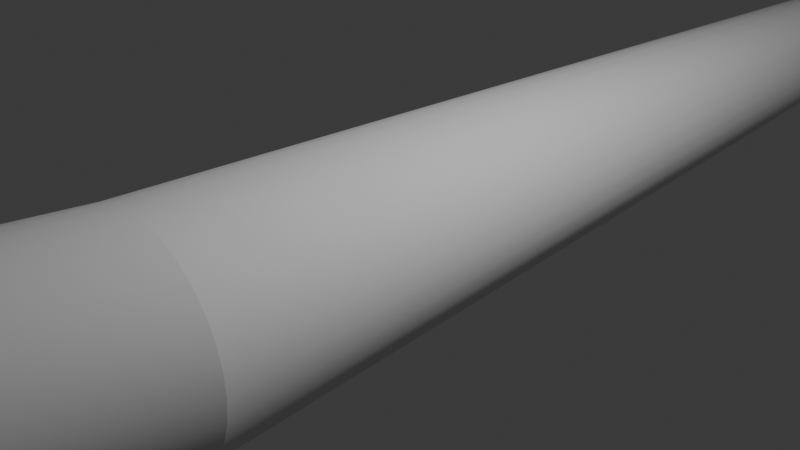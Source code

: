# Source: Stick.blend  (saved by Blender 4.5.88; exported with 4.5.12 LTS)
import bpy
from mathutils import Matrix  # noqa: F401  (used for matrix-valued properties, if any)

bpy.ops.wm.read_factory_settings(use_empty=True)
scene = bpy.context.scene
scene.name = 'Scene'

# ---- collections
col_collection = bpy.data.collections.new('Collection'); scene.collection.children.link(col_collection)

# ---- node groups
ng_smooth_by_angle = bpy.data.node_groups.new('Smooth by Angle', 'GeometryNodeTree')
_s = ng_smooth_by_angle.interface.new_socket(name='Mesh', in_out='OUTPUT', socket_type='NodeSocketGeometry')
_s = ng_smooth_by_angle.interface.new_socket(name='Mesh', in_out='INPUT', socket_type='NodeSocketGeometry')
_s = ng_smooth_by_angle.interface.new_socket(name='Angle', in_out='INPUT', socket_type='NodeSocketFloat')
_s.subtype = 'ANGLE'
_s.default_value = 0.5236
_s.min_value = 0.0
_s.max_value = 3.142
_s.description = 'Maximum face angle for smooth edges'
_s = ng_smooth_by_angle.interface.new_socket(name='Ignore Sharpness', in_out='INPUT', socket_type='NodeSocketBool')
_s.force_non_field = True
ng_smooth_by_angle.description = 'Set the sharpness of mesh edges based on the angle between the neighboring faces'
ng_smooth_by_angle.is_modifier = True
_N = ng_smooth_by_angle.nodes; _L = ng_smooth_by_angle.links
n0 = _N.new('GeometryNodeSetShadeSmooth'); n0.name = 'Set Shade Smooth'; n0.location = (120, -80)
n0.domain = 'EDGE'
n1 = _N.new('GeometryNodeSetShadeSmooth'); n1.name = 'Set Shade Smooth.001'; n1.location = (300, -80)
n2 = _N.new('NodeGroupOutput'); n2.name = 'Group Output'; n2.location = (480, -80)
n3 = _N.new('GeometryNodeInputMeshEdgeAngle'); n3.name = 'Edge Angle'; n3.location = (-440, -240)
n4 = _N.new('NodeGroupInput'); n4.name = 'Group Input'; n4.location = (-80, -80)
n5 = _N.new('GeometryNodeInputEdgeSmooth'); n5.name = 'Is Edge Smooth'; n5.location = (-260, -120)
n6 = _N.new('GeometryNodeInputShadeSmooth'); n6.name = 'Is Shade Smooth'; n6.location = (-440, -397)
n7 = _N.new('FunctionNodeCompare'); n7.name = 'Compare'; n7.location = (-260, -260)
n7.operation = 'LESS_EQUAL'
n7.inputs[6].default_value = (0.0, 0.0, 0.0, 0.0)
n7.inputs[7].default_value = (0.0, 0.0, 0.0, 0.0)
n8 = _N.new('FunctionNodeBooleanMath'); n8.name = 'Boolean Math.001'; n8.location = (-80, -260)
n9 = _N.new('NodeGroupInput'); n9.name = 'Group Input.001'; n9.location = (-440, -329)
n10 = _N.new('NodeGroupInput'); n10.name = 'Group Input.002'; n10.location = (-259, -189)
n11 = _N.new('FunctionNodeBooleanMath'); n11.name = 'Boolean Math'; n11.location = (-80, -149)
n11.operation = 'OR'
n12 = _N.new('FunctionNodeBooleanMath'); n12.name = 'Boolean Math.002'; n12.location = (-260, -380)
n12.operation = 'OR'
n13 = _N.new('NodeGroupInput'); n13.name = 'Group Input.003'; n13.location = (-440, -460)
_L.new(n3.outputs[0], n7.inputs[0])
_L.new(n1.outputs[0], n2.inputs[0])
_L.new(n9.outputs[1], n7.inputs[1])
_L.new(n7.outputs[0], n8.inputs[0])
_L.new(n4.outputs[0], n0.inputs[0])
_L.new(n0.outputs[0], n1.inputs[0])
_L.new(n8.outputs[0], n0.inputs[2])
_L.new(n10.outputs[2], n11.inputs[1])
_L.new(n5.outputs[0], n11.inputs[0])
_L.new(n11.outputs[0], n0.inputs[1])
_L.new(n13.outputs[2], n12.inputs[1])
_L.new(n6.outputs[0], n12.inputs[0])
_L.new(n12.outputs[0], n8.inputs[1])
n2.is_active_output = True

# ---- world
world_world = bpy.data.worlds.new('World'); scene.world = world_world
world_world.use_nodes = True; world_world.node_tree.nodes.clear()
_N = world_world.node_tree.nodes; _L = world_world.node_tree.links
n0 = _N.new('ShaderNodeOutputWorld'); n0.name = 'World Output'; n0.location = (200, 100)
n1 = _N.new('ShaderNodeBackground'); n1.name = 'Background'; n1.location = (-200, 100)
n1.inputs[0].default_value = (0.05088, 0.05088, 0.05088, 1.0)
_L.new(n1.outputs[0], n0.inputs[0])
n0.is_active_output = True
world_world.color = (0.05088, 0.05088, 0.05088)
world_world.sun_shadow_jitter_overblur = 0.0

# ---- cameras
cam_camera = bpy.data.cameras.new('Camera')
cam_camera.clip_end = 100.0
cam_camera.ortho_scale = 7.314

# ---- lights
light_light = bpy.data.lights.new('Light', 'POINT')
light_light.energy = 1000.0
light_light.shadow_soft_size = 0.1

# ---- meshes
me_cylinder = bpy.data.meshes.new('Cylinder')
me_cylinder.from_pydata([(2.742, 1.25, -6.227), (-0.2194, 4.201, 4.965), (2.983, 1.226, -6.227), (0.4934, 4.13, 4.965), (3.214, 1.156, -6.227), (1.179, 3.922, 4.965), (3.428, 1.042, -6.227), (1.811, 3.585, 4.965), (3.615, 0.8881, -6.227), (2.364, 3.13, 4.965), (3.769, 0.7009, -6.227), (2.819, 2.577, 4.965), (3.883, 0.4873, -6.227), (3.156, 1.945, 4.965), (3.953, 0.2556, -6.227), (3.364, 1.26, 4.965), (3.977, 0.0146, -6.227), (3.434, 0.5469, 4.965), (3.953, -0.2264, -6.227), (3.364, -0.166, 4.965), (3.883, -0.4581, -6.227), (3.156, -0.8514, 4.965), (3.769, -0.6717, -6.227), (2.819, -1.483, 4.965), (3.615, -0.8589, -6.227), (2.364, -2.037, 4.965), (3.428, -1.013, -6.227), (1.811, -2.491, 4.965), (3.214, -1.127, -6.227), (1.179, -2.829, 4.965), (2.983, -1.197, -6.227), (0.4934, -3.037, 4.965), (2.742, -1.221, -6.227), (-0.2194, -3.107, 4.965), (2.501, -1.197, -6.227), (-0.9322, -3.037, 4.965), (2.269, -1.127, -6.227), (-1.618, -2.829, 4.965), (2.055, -1.013, -6.227), (-2.249, -2.491, 4.965), (1.868, -0.8589, -6.227), (-2.803, -2.037, 4.965), (1.714, -0.6717, -6.227), (-3.257, -1.483, 4.965), (1.6, -0.4581, -6.227), (-3.595, -0.8514, 4.965), (1.53, -0.2264, -6.227), (-3.803, -0.166, 4.965), (1.506, 0.0146, -6.227), (-3.873, 0.5469, 4.965), (1.53, 0.2556, -6.227), (-3.803, 1.26, 4.965), (1.6, 0.4873, -6.227), (-3.595, 1.945, 4.965), (1.714, 0.7009, -6.227), (-3.257, 2.577, 4.965), (1.868, 0.8881, -6.227), (-2.803, 3.13, 4.965), (2.055, 1.042, -6.227), (-2.249, 3.585, 4.965), (2.269, 1.156, -6.227), (-1.618, 3.922, 4.965), (2.501, 1.226, -6.227), (-0.9322, 4.13, 4.965), (-0.1819, 4.728, 3.013), (0.7993, 4.779, 3.002), (4.062, 1.517, 3.002), (3.97, 0.5755, 3.013), (3.853, -0.2632, 3.015), (3.617, -1.042, 3.015), (3.233, -1.76, 3.015), (2.717, -2.389, 3.015), (2.087, -2.906, 3.015), (1.37, -3.289, 3.015), (0.5907, -3.526, 3.015), (-0.2194, -3.605, 3.015), (-1.029, -3.526, 3.015), (-1.808, -3.289, 3.015), (-2.526, -2.906, 3.015), (-3.155, -2.389, 3.015), (-3.672, -1.76, 3.015), (-4.055, -1.042, 3.015), (-4.292, -0.2632, 3.015), (-4.372, 0.5469, 3.015), (-4.292, 1.357, 3.015), (-4.055, 2.136, 3.015), (-3.672, 2.854, 3.015), (-3.155, 3.483, 3.015), (-2.526, 3.999, 3.015), (-1.808, 4.383, 3.015), (-1.029, 4.619, 3.015), (-0.1819, 4.728, 3.261), (0.7993, 4.779, 3.25), (4.062, 1.517, 3.25), (3.97, 0.5755, 3.261), (3.853, -0.2632, 3.263), (3.617, -1.042, 3.263), (3.233, -1.76, 3.263), (2.717, -2.389, 3.263), (2.087, -2.906, 3.263), (1.37, -3.289, 3.263), (0.5907, -3.526, 3.263), (-0.2194, -3.605, 3.263), (-1.029, -3.526, 3.263), (-1.808, -3.289, 3.263), (-2.526, -2.906, 3.263), (-3.155, -2.389, 3.263), (-3.672, -1.76, 3.263), (-4.055, -1.042, 3.263), (-4.292, -0.2632, 3.263), (-4.372, 0.5469, 3.263), (-4.292, 1.357, 3.263), (-4.055, 2.136, 3.263), (-3.672, 2.854, 3.263), (-3.155, 3.483, 3.263), (-2.526, 3.999, 3.263), (-1.808, 4.383, 3.263), (-1.029, 4.619, 3.263), (-2.405, 3.222, 2.03), (-1.664, 2.998, 2.03), (-0.9822, 2.633, 2.03), (-0.3842, 2.143, 2.03), (0.1065, 1.545, 2.03), (0.4712, 0.8624, 2.03), (0.6957, 0.1221, 2.03), (0.7715, -0.6477, 2.03), (0.6957, -1.417, 2.03), (0.4712, -2.158, 2.03), (0.1065, -2.84, 2.03), (-0.3842, -3.438, 2.03), (-0.9822, -3.929, 2.03), (-1.664, -4.293, 2.03), (-2.405, -4.518, 2.03), (-3.174, -4.594, 2.03), (-3.944, -4.518, 2.03), (-4.684, -4.293, 2.03), (-5.367, -3.929, 2.03), (-5.965, -3.438, 2.03), (-6.455, -2.84, 2.03), (-6.82, -2.158, 2.03), (-7.045, -1.417, 2.03), (-7.12, -0.6477, 2.03), (-7.045, 0.1221, 2.03), (-6.82, 0.8624, 2.03), (-6.455, 1.545, 2.03), (-5.965, 2.143, 2.03), (-5.367, 2.633, 2.03), (-4.684, 2.998, 2.03), (-3.944, 3.222, 2.03), (-3.174, 3.298, 2.03), (0.5101, 3.114, 0.7399), (1.207, 2.903, 0.7399), (1.848, 2.56, 0.7399), (2.411, 2.098, 0.7399), (2.873, 1.536, 0.7399), (3.216, 0.8939, 0.7399), (3.427, 0.1975, 0.7399), (3.498, -0.5268, 0.7399), (3.427, -1.251, 0.7399), (3.216, -1.947, 0.7399), (2.873, -2.589, 0.7399), (2.411, -3.152, 0.7399), (1.848, -3.614, 0.7399), (1.207, -3.957, 0.7399), (0.5101, -4.168, 0.7399), (-0.2141, -4.239, 0.7399), (-0.9384, -4.168, 0.7399), (-1.635, -3.957, 0.7399), (-2.277, -3.614, 0.7399), (-2.839, -3.152, 0.7399), (-3.301, -2.589, 0.7399), (-3.644, -1.947, 0.7399), (-3.855, -1.251, 0.7399), (-3.927, -0.5268, 0.7399), (-3.855, 0.1975, 0.7399), (-3.644, 0.8939, 0.7399), (-3.301, 1.536, 0.7399), (-2.839, 2.098, 0.7399), (-2.277, 2.56, 0.7399), (-1.635, 2.903, 0.7399), (-0.9384, 3.114, 0.7399), (-0.2141, 3.186, 0.7399), (-0.1069, 1.917, -2.341), (0.2628, 1.805, -2.341), (0.6036, 1.622, -2.341), (0.9023, 1.377, -2.341), (1.147, 1.079, -2.341), (1.33, 0.7379, -2.341), (1.442, 0.3681, -2.341), (1.48, -0.01637, -2.341), (1.442, -0.4009, -2.341), (1.33, -0.7706, -2.341), (1.147, -1.111, -2.341), (0.9023, -1.41, -2.341), (0.6036, -1.655, -2.341), (0.2628, -1.837, -2.341), (-0.1069, -1.949, -2.341), (-0.4914, -1.987, -2.341), (-0.8759, -1.949, -2.341), (-1.246, -1.837, -2.341), (-1.586, -1.655, -2.341), (-1.885, -1.41, -2.341), (-2.13, -1.111, -2.341), (-2.312, -0.7706, -2.341), (-2.425, -0.4009, -2.341), (-2.462, -0.01637, -2.341), (-2.425, 0.3681, -2.341), (-2.312, 0.7379, -2.341), (-2.13, 1.079, -2.341), (-1.885, 1.377, -2.341), (-1.586, 1.622, -2.341), (-1.246, 1.805, -2.341), (-0.8759, 1.917, -2.341), (-0.4914, 1.955, -2.341), (2.034, 0.1454, -4.502), (2.33, 0.05581, -4.502), (2.602, -0.08968, -4.502), (2.841, -0.2855, -4.502), (3.036, -0.5241, -4.502), (3.182, -0.7963, -4.502), (3.271, -1.092, -4.502), (3.302, -1.399, -4.502), (3.271, -1.706, -4.502), (3.182, -2.001, -4.502), (3.036, -2.273, -4.502), (2.841, -2.512, -4.502), (2.602, -2.708, -4.502), (2.33, -2.853, -4.502), (2.034, -2.943, -4.502), (1.727, -2.973, -4.502), (1.42, -2.943, -4.502), (1.125, -2.853, -4.502), (0.8526, -2.708, -4.502), (0.614, -2.512, -4.502), (0.4182, -2.273, -4.502), (0.2727, -2.001, -4.502), (0.1831, -1.706, -4.502), (0.1529, -1.399, -4.502), (0.1831, -1.092, -4.502), (0.2727, -0.7963, -4.502), (0.4182, -0.5241, -4.502), (0.614, -0.2855, -4.502), (0.8526, -0.08968, -4.502), (1.125, 0.05581, -4.502), (1.42, 0.1454, -4.502), (1.727, 0.1757, -4.502), (1.688, 4.627, 3.243), (1.688, 4.627, 2.996), (3.935, 2.38, 3.243), (3.935, 2.38, 2.996), (3.551, 3.097, 2.996), (3.035, 3.727, 2.996), (2.406, 4.243, 2.996), (3.551, 3.097, 3.243), (3.035, 3.727, 3.243), (2.406, 4.243, 3.243), (-1.182, 4.243, 2.694), (-0.3855, 4.164, 2.694), (0.3808, 3.932, 2.694), (1.082, 3.402, 2.593), (1.62, 2.96, 2.593), (1.996, 2.499, 2.595), (2.592, 1.721, 2.694), (2.824, 0.9545, 2.694), (2.903, 0.1576, 2.694), (2.824, -0.6394, 2.694), (2.592, -1.406, 2.694), (2.214, -2.112, 2.694), (1.706, -2.731, 2.694), (1.087, -3.239, 2.694), (0.3808, -3.616, 2.694), (-0.3855, -3.849, 2.694), (-1.182, -3.927, 2.694), (-1.979, -3.849, 2.694), (-2.746, -3.616, 2.694), (-3.452, -3.239, 2.694), (-4.071, -2.731, 2.694), (-4.579, -2.112, 2.694), (-4.956, -1.406, 2.694), (-5.189, -0.6394, 2.694), (-5.267, 0.1576, 2.694), (-5.189, 0.9545, 2.694), (-4.956, 1.721, 2.694), (-4.579, 2.427, 2.694), (-4.071, 3.046, 2.694), (-3.452, 3.554, 2.694), (-2.746, 3.932, 2.694), (-1.979, 4.164, 2.694), (-1.192, 3.788, 2.429), (-0.4357, 3.559, 2.429), (0.5397, 3.161, 2.418), (0.983, 2.797, 2.417), (1.424, 2.259, 2.415), (1.745, 1.378, 2.429), (1.974, 0.6222, 2.429), (2.052, -0.1639, 2.429), (1.974, -0.95, 2.429), (1.745, -1.706, 2.429), (1.373, -2.403, 2.429), (0.8715, -3.013, 2.429), (0.2609, -3.514, 2.429), (-0.4357, -3.887, 2.429), (-1.192, -4.116, 2.429), (-1.978, -4.193, 2.429), (-2.764, -4.116, 2.429), (-3.52, -3.887, 2.429), (-4.216, -3.514, 2.429), (-4.827, -3.013, 2.429), (-5.328, -2.403, 2.429), (-5.7, -1.706, 2.429), (-5.93, -0.95, 2.429), (-6.007, -0.1639, 2.429), (-5.93, 0.6222, 2.429), (-5.7, 1.378, 2.429), (-5.328, 2.075, 2.429), (-4.827, 2.685, 2.429), (-4.216, 3.186, 2.429), (-3.52, 3.559, 2.429), (-2.764, 3.788, 2.429), (-1.978, 3.866, 2.429), (1.087, 3.554, 2.694), (1.706, 3.046, 2.694), (2.214, 2.427, 2.694), (0.2609, 3.186, 2.429), (1.373, 2.075, 2.429), (0.8715, 2.685, 2.429), (8.28, 7.067, 1.768), (8.028, 6.877, 1.699), (8.116, 7.322, 1.754), (8.28, 6.755, 1.749), (8.035, 7.1, 1.719), (8.192, 6.526, 1.715)], [], [(91, 1, 3, 92), (92, 3, 5, 246), (246, 5, 7, 255), (255, 7, 9, 254), (254, 9, 11, 253), (253, 11, 13, 248), (248, 13, 15, 93), (93, 15, 17, 94), (94, 17, 19, 95), (95, 19, 21, 96), (96, 21, 23, 97), (97, 23, 25, 98), (98, 25, 27, 99), (99, 27, 29, 100), (100, 29, 31, 101), (101, 31, 33, 102), (102, 33, 35, 103), (103, 35, 37, 104), (104, 37, 39, 105), (105, 39, 41, 106), (106, 41, 43, 107), (107, 43, 45, 108), (108, 45, 47, 109), (109, 47, 49, 110), (110, 49, 51, 111), (111, 51, 53, 112), (112, 53, 55, 113), (113, 55, 57, 114), (114, 57, 59, 115), (115, 59, 61, 116), (3, 1, 63, 61, 59, 57, 55, 53, 51, 49, 47, 45, 43, 41, 39, 37, 35, 33, 31, 29, 27, 25, 23, 21, 19, 17, 15, 13, 11, 9, 7, 5), (116, 61, 63, 117), (117, 63, 1, 91), (0, 2, 4, 6, 8, 10, 12, 14, 16, 18, 20, 22, 24, 26, 28, 30, 32, 34, 36, 38, 40, 42, 44, 46, 48, 50, 52, 54, 56, 58, 60, 62), (287, 90, 64, 256), (286, 89, 90, 287), (285, 88, 89, 286), (284, 87, 88, 285), (283, 86, 87, 284), (282, 85, 86, 283), (281, 84, 85, 282), (280, 83, 84, 281), (279, 82, 83, 280), (278, 81, 82, 279), (277, 80, 81, 278), (276, 79, 80, 277), (275, 78, 79, 276), (274, 77, 78, 275), (273, 76, 77, 274), (272, 75, 76, 273), (271, 74, 75, 272), (270, 73, 74, 271), (269, 72, 73, 270), (268, 71, 72, 269), (267, 70, 71, 268), (266, 69, 70, 267), (265, 68, 69, 266), (264, 67, 68, 265), (263, 66, 67, 264), (262, 249, 66, 263), (322, 250, 249, 262), (321, 251, 250, 322), (320, 252, 251, 321), (258, 247, 252, 320), (257, 65, 247, 258), (256, 64, 65, 257), (90, 117, 91, 64), (89, 116, 117, 90), (88, 115, 116, 89), (87, 114, 115, 88), (86, 113, 114, 87), (85, 112, 113, 86), (84, 111, 112, 85), (83, 110, 111, 84), (82, 109, 110, 83), (81, 108, 109, 82), (80, 107, 108, 81), (79, 106, 107, 80), (78, 105, 106, 79), (77, 104, 105, 78), (76, 103, 104, 77), (75, 102, 103, 76), (74, 101, 102, 75), (73, 100, 101, 74), (72, 99, 100, 73), (71, 98, 99, 72), (70, 97, 98, 71), (69, 96, 97, 70), (68, 95, 96, 69), (67, 94, 95, 68), (66, 93, 94, 67), (249, 248, 93, 66), (65, 92, 246, 247), (64, 91, 92, 65), (181, 149, 118, 150), (150, 118, 119, 151), (151, 119, 120, 152), (152, 120, 121, 153), (153, 121, 122, 154), (154, 122, 123, 155), (155, 123, 124, 156), (156, 124, 125, 157), (157, 125, 126, 158), (158, 126, 127, 159), (159, 127, 128, 160), (160, 128, 129, 161), (161, 129, 130, 162), (162, 130, 131, 163), (163, 131, 132, 164), (164, 132, 133, 165), (165, 133, 134, 166), (166, 134, 135, 167), (167, 135, 136, 168), (168, 136, 137, 169), (169, 137, 138, 170), (170, 138, 139, 171), (171, 139, 140, 172), (172, 140, 141, 173), (173, 141, 142, 174), (174, 142, 143, 175), (175, 143, 144, 176), (176, 144, 145, 177), (177, 145, 146, 178), (178, 146, 147, 179), (179, 147, 148, 180), (180, 148, 149, 181), (212, 180, 181, 213), (211, 179, 180, 212), (210, 178, 179, 211), (209, 177, 178, 210), (208, 176, 177, 209), (207, 175, 176, 208), (206, 174, 175, 207), (205, 173, 174, 206), (204, 172, 173, 205), (203, 171, 172, 204), (202, 170, 171, 203), (201, 169, 170, 202), (200, 168, 169, 201), (199, 167, 168, 200), (198, 166, 167, 199), (197, 165, 166, 198), (196, 164, 165, 197), (195, 163, 164, 196), (194, 162, 163, 195), (193, 161, 162, 194), (192, 160, 161, 193), (191, 159, 160, 192), (190, 158, 159, 191), (189, 157, 158, 190), (188, 156, 157, 189), (187, 155, 156, 188), (186, 154, 155, 187), (185, 153, 154, 186), (184, 152, 153, 185), (183, 151, 152, 184), (182, 150, 151, 183), (213, 181, 150, 182), (245, 213, 182, 214), (214, 182, 183, 215), (215, 183, 184, 216), (216, 184, 185, 217), (217, 185, 186, 218), (218, 186, 187, 219), (219, 187, 188, 220), (220, 188, 189, 221), (221, 189, 190, 222), (222, 190, 191, 223), (223, 191, 192, 224), (224, 192, 193, 225), (225, 193, 194, 226), (226, 194, 195, 227), (227, 195, 196, 228), (228, 196, 197, 229), (229, 197, 198, 230), (230, 198, 199, 231), (231, 199, 200, 232), (232, 200, 201, 233), (233, 201, 202, 234), (234, 202, 203, 235), (235, 203, 204, 236), (236, 204, 205, 237), (237, 205, 206, 238), (238, 206, 207, 239), (239, 207, 208, 240), (240, 208, 209, 241), (241, 209, 210, 242), (242, 210, 211, 243), (243, 211, 212, 244), (244, 212, 213, 245), (62, 244, 245, 0), (60, 243, 244, 62), (58, 242, 243, 60), (56, 241, 242, 58), (54, 240, 241, 56), (52, 239, 240, 54), (50, 238, 239, 52), (48, 237, 238, 50), (46, 236, 237, 48), (44, 235, 236, 46), (42, 234, 235, 44), (40, 233, 234, 42), (38, 232, 233, 40), (36, 231, 232, 38), (34, 230, 231, 36), (32, 229, 230, 34), (30, 228, 229, 32), (28, 227, 228, 30), (26, 226, 227, 28), (24, 225, 226, 26), (22, 224, 225, 24), (20, 223, 224, 22), (18, 222, 223, 20), (16, 221, 222, 18), (14, 220, 221, 16), (12, 219, 220, 14), (10, 218, 219, 12), (8, 217, 218, 10), (6, 216, 217, 8), (4, 215, 216, 6), (2, 214, 215, 4), (0, 245, 214, 2), (246, 255, 252, 247), (319, 256, 257, 288), (288, 257, 258, 289), (289, 258, 320, 323), (290, 259, 328, 330), (292, 291, 327, 331), (324, 322, 262, 293), (293, 262, 263, 294), (294, 263, 264, 295), (295, 264, 265, 296), (296, 265, 266, 297), (297, 266, 267, 298), (298, 267, 268, 299), (299, 268, 269, 300), (300, 269, 270, 301), (301, 270, 271, 302), (302, 271, 272, 303), (303, 272, 273, 304), (304, 273, 274, 305), (305, 274, 275, 306), (306, 275, 276, 307), (307, 276, 277, 308), (308, 277, 278, 309), (309, 278, 279, 310), (310, 279, 280, 311), (311, 280, 281, 312), (312, 281, 282, 313), (313, 282, 283, 314), (314, 283, 284, 315), (315, 284, 285, 316), (316, 285, 286, 317), (317, 286, 287, 318), (318, 287, 256, 319), (148, 318, 319, 149), (147, 317, 318, 148), (146, 316, 317, 147), (145, 315, 316, 146), (144, 314, 315, 145), (143, 313, 314, 144), (142, 312, 313, 143), (141, 311, 312, 142), (140, 310, 311, 141), (139, 309, 310, 140), (138, 308, 309, 139), (137, 307, 308, 138), (136, 306, 307, 137), (135, 305, 306, 136), (134, 304, 305, 135), (133, 303, 304, 134), (132, 302, 303, 133), (131, 301, 302, 132), (130, 300, 301, 131), (129, 299, 300, 130), (128, 298, 299, 129), (127, 297, 298, 128), (126, 296, 297, 127), (125, 295, 296, 126), (124, 294, 295, 125), (123, 293, 294, 124), (122, 324, 293, 123), (121, 325, 324, 122), (120, 323, 325, 121), (119, 289, 323, 120), (118, 288, 289, 119), (149, 319, 288, 118), (260, 259, 320, 321), (261, 260, 321, 322), (259, 290, 323, 320), (292, 261, 322, 324), (291, 292, 324, 325), (290, 291, 325, 323), (330, 328, 326, 327), (327, 326, 329, 331), (259, 260, 326, 328), (291, 290, 330, 327), (261, 292, 331, 329), (260, 261, 329, 326), (251, 252, 255, 254), (250, 251, 254, 253), (248, 249, 250, 253)])
me_cylinder.polygons.foreach_set('use_smooth', [True] * 302)
_uv = me_cylinder.uv_layers.new(name='UVMap')
_uv.uv.foreach_set('vector', [1.0, 0.8975, 1.0, 1.0, 0.9688, 1.0, 0.9688, 0.8975, 0.9688, 0.8975, 0.9688, 1.0, 0.9375, 1.0, 0.9375, 0.8975, 0.9375, 0.8975, 0.9375, 1.0, 0.9062, 1.0, 0.9062, 0.8975, 0.9062, 0.8975, 0.9062, 1.0, 0.875, 1.0, 0.875, 0.8975, 0.875, 0.8975, 0.875, 1.0, 0.8438, 1.0, 0.8438, 0.8975, 0.8438, 0.8975, 0.8438, 1.0, 0.8125, 1.0, 0.8125, 0.8975, 0.8125, 0.8975, 0.8125, 1.0, 0.7812, 1.0, 0.7812, 0.8975, 0.7812, 0.8975, 0.7812, 1.0, 0.75, 1.0, 0.75, 0.8975, 0.75, 0.8975, 0.75, 1.0, 0.7188, 1.0, 0.7188, 0.8975, 0.7188, 0.8975, 0.7188, 1.0, 0.6875, 1.0, 0.6875, 0.8975, 0.6875, 0.8975, 0.6875, 1.0, 0.6562, 1.0, 0.6562, 0.8975, 0.6562, 0.8975, 0.6562, 1.0, 0.625, 1.0, 0.625, 0.8975, 0.625, 0.8975, 0.625, 1.0, 0.5938, 1.0, 0.5938, 0.8975, 0.5938, 0.8975, 0.5938, 1.0, 0.5625, 1.0, 0.5625, 0.8975, 0.5625, 0.8975, 0.5625, 1.0, 0.5312, 1.0, 0.5312, 0.8975, 0.5312, 0.8975, 0.5312, 1.0, 0.5, 1.0, 0.5, 0.8975, 0.5, 0.8975, 0.5, 1.0, 0.4688, 1.0, 0.4688, 0.8975, 0.4688, 0.8975, 0.4688, 1.0, 0.4375, 1.0, 0.4375, 0.8975, 0.4375, 0.8975, 0.4375, 1.0, 0.4062, 1.0, 0.4062, 0.8975, 0.4062, 0.8975, 0.4062, 1.0, 0.375, 1.0, 0.375, 0.8975, 0.375, 0.8975, 0.375, 1.0, 0.3438, 1.0, 0.3438, 0.8975, 0.3438, 0.8975, 0.3438, 1.0, 0.3125, 1.0, 0.3125, 0.8975, 0.3125, 0.8975, 0.3125, 1.0, 0.2812, 1.0, 0.2812, 0.8975, 0.2812, 0.8975, 0.2812, 1.0, 0.25, 1.0, 0.25, 0.8975, 0.25, 0.8975, 0.25, 1.0, 0.2188, 1.0, 0.2188, 0.8975, 0.2188, 0.8975, 0.2188, 1.0, 0.1875, 1.0, 0.1875, 0.8975, 0.1875, 0.8975, 0.1875, 1.0, 0.1562, 1.0, 0.1562, 0.8975, 0.1562, 0.8975, 0.1562, 1.0, 0.125, 1.0, 0.125, 0.8975, 0.125, 0.8975, 0.125, 1.0, 0.09375, 1.0, 0.09375, 0.8975, 0.09375, 0.8975, 0.09375, 1.0, 0.0625, 1.0, 0.0625, 0.8975, 0.2968, 0.4854, 0.25, 0.49, 0.2032, 0.4854, 0.1582, 0.4717, 0.1167, 0.4496, 0.08029, 0.4197, 0.05045, 0.3833, 0.02827, 0.3418, 0.01461, 0.2968, 0.01, 0.25, 0.01461, 0.2032, 0.02827, 0.1582, 0.05045, 0.1167, 0.08029, 0.08029, 0.1167, 0.05045, 0.1582, 0.02827, 0.2032, 0.01461, 0.25, 0.01, 0.2968, 0.01461, 0.3418, 0.02827, 0.3833, 0.05045, 0.4197, 0.08029, 0.4496, 0.1167, 0.4717, 0.1582, 0.4854, 0.2032, 0.49, 0.25, 0.4854, 0.2968, 0.4717, 0.3418, 0.4496, 0.3833, 0.4197, 0.4197, 0.3833, 0.4496, 0.3418, 0.4717, 0.0625, 0.8975, 0.0625, 1.0, 0.03125, 1.0, 0.03125, 0.8975, 0.03125, 0.8975, 0.03125, 1.0, 0.0, 1.0, 0.0, 0.8975, 0.75, 0.49, 0.7968, 0.4854, 0.8418, 0.4717, 0.8833, 0.4496, 0.9197, 0.4197, 0.9496, 0.3833, 0.9717, 0.3418, 0.9854, 0.2968, 0.99, 0.25, 0.9854, 0.2032, 0.9717, 0.1582, 0.9496, 0.1167, 0.9197, 0.08029, 0.8833, 0.05045, 0.8418, 0.02827, 0.7968, 0.01461, 0.75, 0.01, 0.7032, 0.01461, 0.6582, 0.02827, 0.6167, 0.05045, 0.5803, 0.08029, 0.5504, 0.1167, 0.5283, 0.1582, 0.5146, 0.2032, 0.51, 0.25, 0.5146, 0.2968, 0.5283, 0.3418, 0.5504, 0.3833, 0.5803, 0.4197, 0.6167, 0.4496, 0.6582, 0.4717, 0.7032, 0.4854, 0.03125, 0.8697, 0.03125, 0.8826, 0.0, 0.8826, 0.0, 0.8697, 0.0625, 0.8697, 0.0625, 0.8826, 0.03125, 0.8826, 0.03125, 0.8697, 0.09375, 0.8697, 0.09375, 0.8826, 0.0625, 0.8826, 0.0625, 0.8697, 0.125, 0.8697, 0.125, 0.8826, 0.09375, 0.8826, 0.09375, 0.8697, 0.1562, 0.8697, 0.1562, 0.8826, 0.125, 0.8826, 0.125, 0.8697, 0.1875, 0.8697, 0.1875, 0.8826, 0.1562, 0.8826, 0.1562, 0.8697, 0.2188, 0.8697, 0.2188, 0.8826, 0.1875, 0.8826, 0.1875, 0.8697, 0.25, 0.8697, 0.25, 0.8826, 0.2188, 0.8826, 0.2188, 0.8697, 0.2812, 0.8697, 0.2812, 0.8826, 0.25, 0.8826, 0.25, 0.8697, 0.3125, 0.8697, 0.3125, 0.8826, 0.2812, 0.8826, 0.2812, 0.8697, 0.3438, 0.8697, 0.3438, 0.8826, 0.3125, 0.8826, 0.3125, 0.8697, 0.375, 0.8697, 0.375, 0.8826, 0.3438, 0.8826, 0.3438, 0.8697, 0.4063, 0.8697, 0.4062, 0.8826, 0.375, 0.8826, 0.375, 0.8697, 0.4375, 0.8697, 0.4375, 0.8826, 0.4062, 0.8826, 0.4063, 0.8697, 0.4688, 0.8697, 0.4688, 0.8826, 0.4375, 0.8826, 0.4375, 0.8697, 0.5, 0.8697, 0.5, 0.8826, 0.4688, 0.8826, 0.4688, 0.8697, 0.5312, 0.8697, 0.5312, 0.8826, 0.5, 0.8826, 0.5, 0.8697, 0.5625, 0.8697, 0.5625, 0.8826, 0.5312, 0.8826, 0.5312, 0.8697, 0.5937, 0.8697, 0.5938, 0.8826, 0.5625, 0.8826, 0.5625, 0.8697, 0.625, 0.8697, 0.625, 0.8826, 0.5938, 0.8826, 0.5937, 0.8697, 0.6562, 0.8697, 0.6562, 0.8826, 0.625, 0.8826, 0.625, 0.8697, 0.6875, 0.8697, 0.6875, 0.8826, 0.6562, 0.8826, 0.6562, 0.8697, 0.7188, 0.8697, 0.7188, 0.8826, 0.6875, 0.8826, 0.6875, 0.8697, 0.75, 0.8697, 0.75, 0.8826, 0.7188, 0.8826, 0.7188, 0.8697, 0.7812, 0.8697, 0.7812, 0.8826, 0.75, 0.8826, 0.75, 0.8697, 0.8125, 0.8697, 0.8125, 0.8826, 0.7812, 0.8826, 0.7812, 0.8697, 0.8438, 0.8697, 0.8438, 0.8826, 0.8125, 0.8826, 0.8125, 0.8697, 0.875, 0.8697, 0.875, 0.8826, 0.8438, 0.8826, 0.8438, 0.8697, 0.9062, 0.8697, 0.9062, 0.8826, 0.875, 0.8826, 0.875, 0.8697, 0.9375, 0.8697, 0.9375, 0.8826, 0.9062, 0.8826, 0.9062, 0.8697, 0.9688, 0.8697, 0.9688, 0.8826, 0.9375, 0.8826, 0.9375, 0.8697, 1.0, 0.8697, 1.0, 0.8826, 0.9688, 0.8826, 0.9688, 0.8697, 0.03125, 0.8826, 0.03125, 0.8975, 0.0, 0.8975, 0.0, 0.8826, 0.0625, 0.8826, 0.0625, 0.8975, 0.03125, 0.8975, 0.03125, 0.8826, 0.09375, 0.8826, 0.09375, 0.8975, 0.0625, 0.8975, 0.0625, 0.8826, 0.125, 0.8826, 0.125, 0.8975, 0.09375, 0.8975, 0.09375, 0.8826, 0.1562, 0.8826, 0.1562, 0.8975, 0.125, 0.8975, 0.125, 0.8826, 0.1875, 0.8826, 0.1875, 0.8975, 0.1562, 0.8975, 0.1562, 0.8826, 0.2188, 0.8826, 0.2188, 0.8975, 0.1875, 0.8975, 0.1875, 0.8826, 0.25, 0.8826, 0.25, 0.8975, 0.2188, 0.8975, 0.2188, 0.8826, 0.2812, 0.8826, 0.2812, 0.8975, 0.25, 0.8975, 0.25, 0.8826, 0.3125, 0.8826, 0.3125, 0.8975, 0.2812, 0.8975, 0.2812, 0.8826, 0.3438, 0.8826, 0.3438, 0.8975, 0.3125, 0.8975, 0.3125, 0.8826, 0.375, 0.8826, 0.375, 0.8975, 0.3438, 0.8975, 0.3438, 0.8826, 0.4062, 0.8826, 0.4062, 0.8975, 0.375, 0.8975, 0.375, 0.8826, 0.4375, 0.8826, 0.4375, 0.8975, 0.4062, 0.8975, 0.4062, 0.8826, 0.4688, 0.8826, 0.4688, 0.8975, 0.4375, 0.8975, 0.4375, 0.8826, 0.5, 0.8826, 0.5, 0.8975, 0.4688, 0.8975, 0.4688, 0.8826, 0.5312, 0.8826, 0.5312, 0.8975, 0.5, 0.8975, 0.5, 0.8826, 0.5625, 0.8826, 0.5625, 0.8975, 0.5312, 0.8975, 0.5312, 0.8826, 0.5938, 0.8826, 0.5938, 0.8975, 0.5625, 0.8975, 0.5625, 0.8826, 0.625, 0.8826, 0.625, 0.8975, 0.5938, 0.8975, 0.5938, 0.8826, 0.6562, 0.8826, 0.6562, 0.8975, 0.625, 0.8975, 0.625, 0.8826, 0.6875, 0.8826, 0.6875, 0.8975, 0.6562, 0.8975, 0.6562, 0.8826, 0.7188, 0.8826, 0.7188, 0.8975, 0.6875, 0.8975, 0.6875, 0.8826, 0.75, 0.8826, 0.75, 0.8975, 0.7188, 0.8975, 0.7188, 0.8826, 0.7812, 0.8826, 0.7812, 0.8975, 0.75, 0.8975, 0.75, 0.8826, 0.8125, 0.8826, 0.8125, 0.8975, 0.7812, 0.8975, 0.7812, 0.8826, 0.9688, 0.8826, 0.9688, 0.8975, 0.9375, 0.8975, 0.9375, 0.8826, 1.0, 0.8826, 1.0, 0.8975, 0.9688, 0.8975, 0.9688, 0.8826, 1.0, 0.7983, 1.0, 0.8431, 0.9688, 0.8431, 0.9688, 0.7983, 0.9688, 0.7983, 0.9688, 0.8431, 0.9375, 0.8431, 0.9375, 0.7983, 0.9375, 0.7983, 0.9375, 0.8431, 0.9062, 0.8431, 0.9063, 0.7983, 0.9063, 0.7983, 0.9062, 0.8431, 0.875, 0.8431, 0.875, 0.7983, 0.875, 0.7983, 0.875, 0.8431, 0.8438, 0.8431, 0.8438, 0.7983, 0.8438, 0.7983, 0.8438, 0.8431, 0.8125, 0.8431, 0.8125, 0.7983, 0.8125, 0.7983, 0.8125, 0.8431, 0.7812, 0.8431, 0.7812, 0.7983, 0.7812, 0.7983, 0.7812, 0.8431, 0.75, 0.8431, 0.75, 0.7983, 0.75, 0.7983, 0.75, 0.8431, 0.7188, 0.8431, 0.7188, 0.7983, 0.7188, 0.7983, 0.7188, 0.8431, 0.6875, 0.8431, 0.6875, 0.7983, 0.6875, 0.7983, 0.6875, 0.8431, 0.6562, 0.8431, 0.6562, 0.7983, 0.6562, 0.7983, 0.6562, 0.8431, 0.625, 0.8431, 0.625, 0.7983, 0.625, 0.7983, 0.625, 0.8431, 0.5938, 0.8431, 0.5938, 0.7983, 0.5938, 0.7983, 0.5938, 0.8431, 0.5625, 0.8431, 0.5625, 0.7983, 0.5625, 0.7983, 0.5625, 0.8431, 0.5312, 0.8431, 0.5312, 0.7983, 0.5312, 0.7983, 0.5312, 0.8431, 0.5, 0.8431, 0.5, 0.7983, 0.5, 0.7983, 0.5, 0.8431, 0.4688, 0.8431, 0.4688, 0.7983, 0.4688, 0.7983, 0.4688, 0.8431, 0.4375, 0.8431, 0.4375, 0.7983, 0.4375, 0.7983, 0.4375, 0.8431, 0.4062, 0.8431, 0.4062, 0.7983, 0.4062, 0.7983, 0.4062, 0.8431, 0.375, 0.8431, 0.375, 0.7983, 0.375, 0.7983, 0.375, 0.8431, 0.3438, 0.8431, 0.3438, 0.7983, 0.3438, 0.7983, 0.3438, 0.8431, 0.3125, 0.8431, 0.3125, 0.7983, 0.3125, 0.7983, 0.3125, 0.8431, 0.2812, 0.8431, 0.2812, 0.7983, 0.2812, 0.7983, 0.2812, 0.8431, 0.25, 0.8431, 0.25, 0.7983, 0.25, 0.7983, 0.25, 0.8431, 0.2188, 0.8431, 0.2188, 0.7983, 0.2188, 0.7983, 0.2188, 0.8431, 0.1875, 0.8431, 0.1875, 0.7983, 0.1875, 0.7983, 0.1875, 0.8431, 0.1562, 0.8431, 0.1563, 0.7983, 0.1563, 0.7983, 0.1562, 0.8431, 0.125, 0.8431, 0.125, 0.7983, 0.125, 0.7983, 0.125, 0.8431, 0.09375, 0.8431, 0.09375, 0.7983, 0.09375, 0.7983, 0.09375, 0.8431, 0.0625, 0.8431, 0.0625, 0.7983, 0.0625, 0.7983, 0.0625, 0.8431, 0.03125, 0.8431, 0.03125, 0.7983, 0.03125, 0.7983, 0.03125, 0.8431, 0.0, 0.8431, 0.0, 0.7983, 0.03125, 0.7462, 0.03125, 0.7983, 0.0, 0.7983, 0.0, 0.7462, 0.0625, 0.7462, 0.0625, 0.7983, 0.03125, 0.7983, 0.03125, 0.7462, 0.09375, 0.7462, 0.09375, 0.7983, 0.0625, 0.7983, 0.0625, 0.7462, 0.125, 0.7462, 0.125, 0.7983, 0.09375, 0.7983, 0.09375, 0.7462, 0.1562, 0.7462, 0.1563, 0.7983, 0.125, 0.7983, 0.125, 0.7462, 0.1875, 0.7462, 0.1875, 0.7983, 0.1563, 0.7983, 0.1562, 0.7462, 0.2187, 0.7462, 0.2188, 0.7983, 0.1875, 0.7983, 0.1875, 0.7462, 0.25, 0.7462, 0.25, 0.7983, 0.2188, 0.7983, 0.2187, 0.7462, 0.2812, 0.7462, 0.2812, 0.7983, 0.25, 0.7983, 0.25, 0.7462, 0.3125, 0.7462, 0.3125, 0.7983, 0.2812, 0.7983, 0.2812, 0.7462, 0.3437, 0.7462, 0.3438, 0.7983, 0.3125, 0.7983, 0.3125, 0.7462, 0.375, 0.7462, 0.375, 0.7983, 0.3438, 0.7983, 0.3437, 0.7462, 0.4062, 0.7462, 0.4062, 0.7983, 0.375, 0.7983, 0.375, 0.7462, 0.4375, 0.7462, 0.4375, 0.7983, 0.4062, 0.7983, 0.4062, 0.7462, 0.4688, 0.7462, 0.4688, 0.7983, 0.4375, 0.7983, 0.4375, 0.7462, 0.5, 0.7462, 0.5, 0.7983, 0.4688, 0.7983, 0.4688, 0.7462, 0.5312, 0.7462, 0.5312, 0.7983, 0.5, 0.7983, 0.5, 0.7462, 0.5625, 0.7462, 0.5625, 0.7983, 0.5312, 0.7983, 0.5312, 0.7462, 0.5938, 0.7462, 0.5938, 0.7983, 0.5625, 0.7983, 0.5625, 0.7462, 0.625, 0.7462, 0.625, 0.7983, 0.5938, 0.7983, 0.5938, 0.7462, 0.6562, 0.7462, 0.6562, 0.7983, 0.625, 0.7983, 0.625, 0.7462, 0.6875, 0.7462, 0.6875, 0.7983, 0.6562, 0.7983, 0.6562, 0.7462, 0.7188, 0.7462, 0.7188, 0.7983, 0.6875, 0.7983, 0.6875, 0.7462, 0.75, 0.7462, 0.75, 0.7983, 0.7188, 0.7983, 0.7188, 0.7462, 0.7812, 0.7462, 0.7812, 0.7983, 0.75, 0.7983, 0.75, 0.7462, 0.8125, 0.7462, 0.8125, 0.7983, 0.7812, 0.7983, 0.7812, 0.7462, 0.8438, 0.7462, 0.8438, 0.7983, 0.8125, 0.7983, 0.8125, 0.7462, 0.875, 0.7462, 0.875, 0.7983, 0.8438, 0.7983, 0.8438, 0.7462, 0.9062, 0.7462, 0.9063, 0.7983, 0.875, 0.7983, 0.875, 0.7462, 0.9375, 0.7462, 0.9375, 0.7983, 0.9063, 0.7983, 0.9062, 0.7462, 0.9688, 0.7462, 0.9688, 0.7983, 0.9375, 0.7983, 0.9375, 0.7462, 1.0, 0.7462, 1.0, 0.7983, 0.9688, 0.7983, 0.9688, 0.7462, 1.0, 0.6135, 1.0, 0.7462, 0.9688, 0.7462, 0.9688, 0.6135, 0.9688, 0.6135, 0.9688, 0.7462, 0.9375, 0.7462, 0.9375, 0.6135, 0.9375, 0.6135, 0.9375, 0.7462, 0.9062, 0.7462, 0.9062, 0.6135, 0.9062, 0.6135, 0.9062, 0.7462, 0.875, 0.7462, 0.875, 0.6135, 0.875, 0.6135, 0.875, 0.7462, 0.8438, 0.7462, 0.8438, 0.6135, 0.8438, 0.6135, 0.8438, 0.7462, 0.8125, 0.7462, 0.8125, 0.6135, 0.8125, 0.6135, 0.8125, 0.7462, 0.7812, 0.7462, 0.7812, 0.6135, 0.7812, 0.6135, 0.7812, 0.7462, 0.75, 0.7462, 0.75, 0.6135, 0.75, 0.6135, 0.75, 0.7462, 0.7188, 0.7462, 0.7187, 0.6135, 0.7187, 0.6135, 0.7188, 0.7462, 0.6875, 0.7462, 0.6875, 0.6135, 0.6875, 0.6135, 0.6875, 0.7462, 0.6562, 0.7462, 0.6562, 0.6135, 0.6562, 0.6135, 0.6562, 0.7462, 0.625, 0.7462, 0.625, 0.6135, 0.625, 0.6135, 0.625, 0.7462, 0.5938, 0.7462, 0.5938, 0.6135, 0.5938, 0.6135, 0.5938, 0.7462, 0.5625, 0.7462, 0.5625, 0.6135, 0.5625, 0.6135, 0.5625, 0.7462, 0.5312, 0.7462, 0.5312, 0.6135, 0.5312, 0.6135, 0.5312, 0.7462, 0.5, 0.7462, 0.5, 0.6135, 0.5, 0.6135, 0.5, 0.7462, 0.4688, 0.7462, 0.4687, 0.6135, 0.4687, 0.6135, 0.4688, 0.7462, 0.4375, 0.7462, 0.4375, 0.6135, 0.4375, 0.6135, 0.4375, 0.7462, 0.4062, 0.7462, 0.4062, 0.6135, 0.4062, 0.6135, 0.4062, 0.7462, 0.375, 0.7462, 0.375, 0.6135, 0.375, 0.6135, 0.375, 0.7462, 0.3437, 0.7462, 0.3438, 0.6135, 0.3438, 0.6135, 0.3437, 0.7462, 0.3125, 0.7462, 0.3125, 0.6135, 0.3125, 0.6135, 0.3125, 0.7462, 0.2812, 0.7462, 0.2812, 0.6135, 0.2812, 0.6135, 0.2812, 0.7462, 0.25, 0.7462, 0.25, 0.6135, 0.25, 0.6135, 0.25, 0.7462, 0.2187, 0.7462, 0.2188, 0.6135, 0.2188, 0.6135, 0.2187, 0.7462, 0.1875, 0.7462, 0.1875, 0.6135, 0.1875, 0.6135, 0.1875, 0.7462, 0.1562, 0.7462, 0.1562, 0.6135, 0.1562, 0.6135, 0.1562, 0.7462, 0.125, 0.7462, 0.125, 0.6135, 0.125, 0.6135, 0.125, 0.7462, 0.09375, 0.7462, 0.09375, 0.6135, 0.09375, 0.6135, 0.09375, 0.7462, 0.0625, 0.7462, 0.0625, 0.6135, 0.0625, 0.6135, 0.0625, 0.7462, 0.03125, 0.7462, 0.03125, 0.6135, 0.03125, 0.6135, 0.03125, 0.7462, 0.0, 0.7462, 0.0, 0.6135, 0.03125, 0.5, 0.03125, 0.6135, 0.0, 0.6135, 0.0, 0.5, 0.0625, 0.5, 0.0625, 0.6135, 0.03125, 0.6135, 0.03125, 0.5, 0.09375, 0.5, 0.09375, 0.6135, 0.0625, 0.6135, 0.0625, 0.5, 0.125, 0.5, 0.125, 0.6135, 0.09375, 0.6135, 0.09375, 0.5, 0.1562, 0.5, 0.1562, 0.6135, 0.125, 0.6135, 0.125, 0.5, 0.1875, 0.5, 0.1875, 0.6135, 0.1562, 0.6135, 0.1562, 0.5, 0.2188, 0.5, 0.2188, 0.6135, 0.1875, 0.6135, 0.1875, 0.5, 0.25, 0.5, 0.25, 0.6135, 0.2188, 0.6135, 0.2188, 0.5, 0.2812, 0.5, 0.2812, 0.6135, 0.25, 0.6135, 0.25, 0.5, 0.3125, 0.5, 0.3125, 0.6135, 0.2812, 0.6135, 0.2812, 0.5, 0.3438, 0.5, 0.3438, 0.6135, 0.3125, 0.6135, 0.3125, 0.5, 0.375, 0.5, 0.375, 0.6135, 0.3438, 0.6135, 0.3438, 0.5, 0.4062, 0.5, 0.4062, 0.6135, 0.375, 0.6135, 0.375, 0.5, 0.4375, 0.5, 0.4375, 0.6135, 0.4062, 0.6135, 0.4062, 0.5, 0.4688, 0.5, 0.4687, 0.6135, 0.4375, 0.6135, 0.4375, 0.5, 0.5, 0.5, 0.5, 0.6135, 0.4687, 0.6135, 0.4688, 0.5, 0.5312, 0.5, 0.5312, 0.6135, 0.5, 0.6135, 0.5, 0.5, 0.5625, 0.5, 0.5625, 0.6135, 0.5312, 0.6135, 0.5312, 0.5, 0.5938, 0.5, 0.5938, 0.6135, 0.5625, 0.6135, 0.5625, 0.5, 0.625, 0.5, 0.625, 0.6135, 0.5938, 0.6135, 0.5938, 0.5, 0.6562, 0.5, 0.6562, 0.6135, 0.625, 0.6135, 0.625, 0.5, 0.6875, 0.5, 0.6875, 0.6135, 0.6562, 0.6135, 0.6562, 0.5, 0.7188, 0.5, 0.7187, 0.6135, 0.6875, 0.6135, 0.6875, 0.5, 0.75, 0.5, 0.75, 0.6135, 0.7187, 0.6135, 0.7188, 0.5, 0.7812, 0.5, 0.7812, 0.6135, 0.75, 0.6135, 0.75, 0.5, 0.8125, 0.5, 0.8125, 0.6135, 0.7812, 0.6135, 0.7812, 0.5, 0.8438, 0.5, 0.8438, 0.6135, 0.8125, 0.6135, 0.8125, 0.5, 0.875, 0.5, 0.875, 0.6135, 0.8438, 0.6135, 0.8438, 0.5, 0.9062, 0.5, 0.9062, 0.6135, 0.875, 0.6135, 0.875, 0.5, 0.9375, 0.5, 0.9375, 0.6135, 0.9062, 0.6135, 0.9062, 0.5, 0.9688, 0.5, 0.9688, 0.6135, 0.9375, 0.6135, 0.9375, 0.5, 1.0, 0.5, 1.0, 0.6135, 0.9688, 0.6135, 0.9688, 0.5, 0.9375, 0.8975, 0.9062, 0.8975, 0.9062, 0.8826, 0.9375, 0.8826, 1.0, 0.8591, 1.0, 0.8697, 0.9688, 0.8697, 0.9688, 0.8591, 0.9688, 0.8591, 0.9688, 0.8697, 0.9375, 0.8697, 0.9375, 0.8591, 0.9375, 0.8591, 0.9375, 0.8697, 0.9062, 0.8697, 0.9063, 0.8591, 0.8999, 0.8609, 0.8999, 0.8679, 0.8999, 0.8679, 0.8999, 0.8609, 0.8497, 0.8608, 0.8773, 0.8609, 0.8773, 0.8609, 0.8497, 0.8608, 0.8438, 0.8591, 0.8438, 0.8697, 0.8125, 0.8697, 0.8125, 0.8591, 0.8125, 0.8591, 0.8125, 0.8697, 0.7812, 0.8697, 0.7812, 0.8591, 0.7812, 0.8591, 0.7812, 0.8697, 0.75, 0.8697, 0.75, 0.8591, 0.75, 0.8591, 0.75, 0.8697, 0.7188, 0.8697, 0.7188, 0.8591, 0.7188, 0.8591, 0.7188, 0.8697, 0.6875, 0.8697, 0.6875, 0.8591, 0.6875, 0.8591, 0.6875, 0.8697, 0.6562, 0.8697, 0.6562, 0.8591, 0.6562, 0.8591, 0.6562, 0.8697, 0.625, 0.8697, 0.625, 0.8591, 0.625, 0.8591, 0.625, 0.8697, 0.5937, 0.8697, 0.5938, 0.8591, 0.5938, 0.8591, 0.5937, 0.8697, 0.5625, 0.8697, 0.5625, 0.8591, 0.5625, 0.8591, 0.5625, 0.8697, 0.5312, 0.8697, 0.5312, 0.8591, 0.5312, 0.8591, 0.5312, 0.8697, 0.5, 0.8697, 0.5, 0.8591, 0.5, 0.8591, 0.5, 0.8697, 0.4688, 0.8697, 0.4688, 0.8591, 0.4688, 0.8591, 0.4688, 0.8697, 0.4375, 0.8697, 0.4375, 0.8591, 0.4375, 0.8591, 0.4375, 0.8697, 0.4063, 0.8697, 0.4063, 0.8591, 0.4063, 0.8591, 0.4063, 0.8697, 0.375, 0.8697, 0.375, 0.8591, 0.375, 0.8591, 0.375, 0.8697, 0.3438, 0.8697, 0.3438, 0.8591, 0.3438, 0.8591, 0.3438, 0.8697, 0.3125, 0.8697, 0.3125, 0.8591, 0.3125, 0.8591, 0.3125, 0.8697, 0.2812, 0.8697, 0.2812, 0.8591, 0.2812, 0.8591, 0.2812, 0.8697, 0.25, 0.8697, 0.25, 0.8591, 0.25, 0.8591, 0.25, 0.8697, 0.2188, 0.8697, 0.2187, 0.8591, 0.2187, 0.8591, 0.2188, 0.8697, 0.1875, 0.8697, 0.1875, 0.8591, 0.1875, 0.8591, 0.1875, 0.8697, 0.1562, 0.8697, 0.1562, 0.8591, 0.1562, 0.8591, 0.1562, 0.8697, 0.125, 0.8697, 0.125, 0.8591, 0.125, 0.8591, 0.125, 0.8697, 0.09375, 0.8697, 0.09375, 0.8591, 0.09375, 0.8591, 0.09375, 0.8697, 0.0625, 0.8697, 0.0625, 0.8591, 0.0625, 0.8591, 0.0625, 0.8697, 0.03125, 0.8697, 0.03125, 0.8591, 0.03125, 0.8591, 0.03125, 0.8697, 0.0, 0.8697, 0.0, 0.8591, 0.03125, 0.8431, 0.03125, 0.8591, 0.0, 0.8591, 0.0, 0.8431, 0.0625, 0.8431, 0.0625, 0.8591, 0.03125, 0.8591, 0.03125, 0.8431, 0.09375, 0.8431, 0.09375, 0.8591, 0.0625, 0.8591, 0.0625, 0.8431, 0.125, 0.8431, 0.125, 0.8591, 0.09375, 0.8591, 0.09375, 0.8431, 0.1562, 0.8431, 0.1562, 0.8591, 0.125, 0.8591, 0.125, 0.8431, 0.1875, 0.8431, 0.1875, 0.8591, 0.1562, 0.8591, 0.1562, 0.8431, 0.2188, 0.8431, 0.2187, 0.8591, 0.1875, 0.8591, 0.1875, 0.8431, 0.25, 0.8431, 0.25, 0.8591, 0.2187, 0.8591, 0.2188, 0.8431, 0.2812, 0.8431, 0.2812, 0.8591, 0.25, 0.8591, 0.25, 0.8431, 0.3125, 0.8431, 0.3125, 0.8591, 0.2812, 0.8591, 0.2812, 0.8431, 0.3438, 0.8431, 0.3438, 0.8591, 0.3125, 0.8591, 0.3125, 0.8431, 0.375, 0.8431, 0.375, 0.8591, 0.3438, 0.8591, 0.3438, 0.8431, 0.4062, 0.8431, 0.4063, 0.8591, 0.375, 0.8591, 0.375, 0.8431, 0.4375, 0.8431, 0.4375, 0.8591, 0.4063, 0.8591, 0.4062, 0.8431, 0.4688, 0.8431, 0.4688, 0.8591, 0.4375, 0.8591, 0.4375, 0.8431, 0.5, 0.8431, 0.5, 0.8591, 0.4688, 0.8591, 0.4688, 0.8431, 0.5312, 0.8431, 0.5312, 0.8591, 0.5, 0.8591, 0.5, 0.8431, 0.5625, 0.8431, 0.5625, 0.8591, 0.5312, 0.8591, 0.5312, 0.8431, 0.5938, 0.8431, 0.5938, 0.8591, 0.5625, 0.8591, 0.5625, 0.8431, 0.625, 0.8431, 0.625, 0.8591, 0.5938, 0.8591, 0.5938, 0.8431, 0.6562, 0.8431, 0.6562, 0.8591, 0.625, 0.8591, 0.625, 0.8431, 0.6875, 0.8431, 0.6875, 0.8591, 0.6562, 0.8591, 0.6562, 0.8431, 0.7188, 0.8431, 0.7188, 0.8591, 0.6875, 0.8591, 0.6875, 0.8431, 0.75, 0.8431, 0.75, 0.8591, 0.7188, 0.8591, 0.7188, 0.8431, 0.7812, 0.8431, 0.7812, 0.8591, 0.75, 0.8591, 0.75, 0.8431, 0.8125, 0.8431, 0.8125, 0.8591, 0.7812, 0.8591, 0.7812, 0.8431, 0.8438, 0.8431, 0.8438, 0.8591, 0.8125, 0.8591, 0.8125, 0.8431, 0.875, 0.8431, 0.875, 0.8591, 0.8438, 0.8591, 0.8438, 0.8431, 0.9062, 0.8431, 0.9063, 0.8591, 0.875, 0.8591, 0.875, 0.8431, 0.9375, 0.8431, 0.9375, 0.8591, 0.9063, 0.8591, 0.9062, 0.8431, 0.9688, 0.8431, 0.9688, 0.8591, 0.9375, 0.8591, 0.9375, 0.8431, 1.0, 0.8431, 1.0, 0.8591, 0.9688, 0.8591, 0.9688, 0.8431, 0.8729, 0.868, 0.8999, 0.8679, 0.9062, 0.8697, 0.875, 0.8697, 0.8497, 0.868, 0.8729, 0.868, 0.875, 0.8697, 0.8438, 0.8697, 0.8999, 0.8679, 0.8999, 0.8609, 0.9063, 0.8591, 0.9062, 0.8697, 0.8497, 0.8608, 0.8497, 0.868, 0.8438, 0.8697, 0.8438, 0.8591, 0.8773, 0.8609, 0.8497, 0.8608, 0.8438, 0.8591, 0.875, 0.8591, 0.8999, 0.8609, 0.8773, 0.8609, 0.875, 0.8591, 0.9063, 0.8591, 0.8999, 0.8609, 0.8999, 0.8679, 0.8729, 0.868, 0.8773, 0.8609, 0.8773, 0.8609, 0.8729, 0.868, 0.8497, 0.868, 0.8497, 0.8608, 0.8999, 0.8679, 0.8729, 0.868, 0.8729, 0.868, 0.8999, 0.8679, 0.8773, 0.8609, 0.8999, 0.8609, 0.8999, 0.8609, 0.8773, 0.8609, 0.8497, 0.868, 0.8497, 0.8608, 0.8497, 0.8608, 0.8497, 0.868, 0.8729, 0.868, 0.8497, 0.868, 0.8497, 0.868, 0.8729, 0.868, 0.875, 0.8826, 0.9062, 0.8826, 0.9062, 0.8975, 0.875, 0.8975, 0.8438, 0.8826, 0.875, 0.8826, 0.875, 0.8975, 0.8438, 0.8975, 0.8125, 0.8975, 0.8125, 0.8826, 0.8438, 0.8826, 0.8438, 0.8975])
me_cylinder.update()

# ---- objects
ob_light = bpy.data.objects.new('Light', light_light)
ob_camera = bpy.data.objects.new('Camera', cam_camera)
ob_cylinder = bpy.data.objects.new('Cylinder', me_cylinder)

# ---- transforms, parenting, visibility, modifiers, constraints
ob_light.location = (4.076, 1.005, 5.904)
ob_light.rotation_euler = (0.6503, 0.05522, 1.866)
ob_light.lock_rotations_4d = False
ob_light.empty_display_type = 'ARROWS'
ob_light.color = (0.0, 0.0, 0.0, 0.0)
ob_light.lineart.crease_threshold = 0.0
ob_camera.location = (7.359, -6.926, 4.958)
ob_camera.rotation_euler = (1.109, 0.0, 0.8149)
ob_camera.lock_rotations_4d = False
ob_camera.empty_display_type = 'ARROWS'
ob_camera.color = (0.0, 0.0, 0.0, 0.0)
ob_camera.display_type = 'WIRE'
ob_camera.lineart.crease_threshold = 0.0
ob_cylinder.location = (0.0, 0.0, 0.0)
ob_cylinder.rotation_euler = (1.571, -0.0, 0.0)
ob_cylinder.scale = (0.3315, 0.3315, 3.995)
_m = ob_cylinder.modifiers.new('Smooth by Angle', 'NODES')
_m.node_group = ng_smooth_by_angle
_m.use_pin_to_last = True
_m.show_group_selector = False

# ---- collection membership
col_collection.objects.link(ob_light)
col_collection.objects.link(ob_camera)
col_collection.objects.link(ob_cylinder)

# ---- scene / render settings (as saved in the file)
scene.camera = ob_camera
scene.frame_start = 1; scene.frame_end = 250; scene.frame_set(250)
scene.render.engine = 'BLENDER_EEVEE_NEXT'
bpy.context.view_layer.update()
